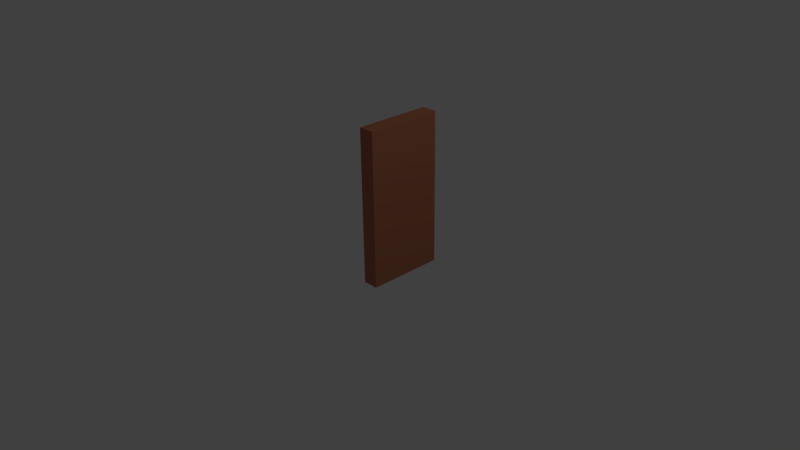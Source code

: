 # Source: wallE.blend  (saved by Blender 2.63.0; exported with 4.5.12 LTS)
import bpy
from mathutils import Matrix  # noqa: F401  (used for matrix-valued properties, if any)

bpy.ops.wm.read_factory_settings(use_empty=True)
scene = bpy.context.scene
scene.name = 'Scene'

# ---- collections
col_collection_1 = bpy.data.collections.new('Collection 1'); scene.collection.children.link(col_collection_1)

# ---- materials (node trees are filled in below, after node groups)
mat_wall = bpy.data.materials.new('wall')
mat_wall.alpha_threshold = 0.0
mat_wall.use_transparent_shadow = False
mat_wall.diffuse_color = (0.4672, 0.1688, 0.09085, 1.0)
mat_wall.roughness = 0.5
mat_wall.line_color = (0.0, 0.0, 0.0, 1.0)

# ---- material node trees

# ---- world
world_world = bpy.data.worlds.new('World'); scene.world = world_world
world_world.color = (0.05088, 0.05088, 0.05088)
world_world.use_sun_shadow = False
world_world.sun_shadow_jitter_overblur = 0.0
world_world.cycles.sampling_method = 'MANUAL'
world_world.cycles.sample_map_resolution = 256

# ---- cameras
cam_camera = bpy.data.cameras.new('Camera')
cam_camera.clip_end = 100.0
cam_camera.lens = 35.0
cam_camera.sensor_width = 32.0
cam_camera.sensor_height = 18.0
cam_camera.ortho_scale = 7.314
cam_camera.dof.focus_distance = 0.0
cam_camera.dof.aperture_fstop = 128.0

# ---- lights
light_lamp = bpy.data.lights.new('Lamp', 'POINT')
light_lamp.transmission_factor = 0.0
light_lamp.cutoff_distance = 30.0
light_lamp.energy = 100.0
light_lamp.shadow_buffer_clip_start = 1.001
light_lamp.shadow_soft_size = 1.0
light_lamp.shadow_maximum_resolution = 0.006
light_lamp.use_absolute_resolution = True
light_lamp.cycles.use_multiple_importance_sampling = False

# ---- meshes
me_cube = bpy.data.meshes.new('Cube')
me_cube.from_pydata([(1.0, 1.0, -1.0), (1.0, -1.0, -1.0), (-1.0, -1.0, -1.0), (-1.0, 1.0, -1.0), (1.0, 1.0, 1.0), (1.0, -1.0, 1.0), (-1.0, -1.0, 1.0), (-1.0, 1.0, 1.0)], [], [(0, 1, 2, 3), (4, 7, 6, 5), (0, 4, 5, 1), (1, 5, 6, 2), (2, 6, 7, 3), (4, 0, 3, 7)])
_uv = me_cube.uv_layers.new(name='UVMap')
_uv.uv.foreach_set('vector', [0.3323, 0.3333, 0.3333, 0.6656, 0.00102, 0.6667, 7.923e-08, 0.3344, 1.0, 0.00102, 0.999, 0.3333, 0.6667, 0.3323, 0.6677, 2.377e-07, 0.999, 0.3333, 1.0, 0.6656, 0.6677, 0.6667, 0.6667, 0.3344, 0.3344, 0.3333, 0.3333, 0.00102, 0.6656, 0.0, 0.6667, 0.3323, 0.6656, 0.3333, 0.6667, 0.6656, 0.3344, 0.6667, 0.3333, 0.3344, 0.3323, 0.0, 0.3333, 0.3323, 0.00102, 0.3333, 0.0, 0.00102])
me_cube.materials.append(mat_wall)
me_cube.use_remesh_preserve_volume = False
me_cube.use_remesh_preserve_attributes = False
me_cube.use_mirror_vertex_groups = False
me_cube.update()

# ---- objects
ob_cube = bpy.data.objects.new('Cube', me_cube)
ob_lamp = bpy.data.objects.new('Lamp', light_lamp)
ob_camera = bpy.data.objects.new('Camera', cam_camera)

# ---- transforms, parenting, visibility, modifiers, constraints
ob_cube.location = (0.5, 0.0, 0.9565)
ob_cube.rotation_euler = (0.0, -0.0, 1.571)
ob_cube.scale = (0.5, 0.1, 1.0)
ob_cube.lock_rotations_4d = False
ob_cube.empty_display_type = 'ARROWS'
ob_cube.lineart.crease_threshold = 0.0
ob_lamp.location = (4.076, 1.005, 5.904)
ob_lamp.rotation_euler = (0.6503, 0.05522, 1.866)
ob_lamp.lock_rotations_4d = False
ob_lamp.empty_display_type = 'ARROWS'
ob_lamp.color = (0.0, 0.0, 0.0, 0.0)
ob_lamp.lineart.crease_threshold = 0.0
ob_camera.location = (7.481, -6.508, 5.344)
ob_camera.rotation_euler = (1.109, 0.01082, 0.8149)
ob_camera.lock_rotations_4d = False
ob_camera.empty_display_type = 'ARROWS'
ob_camera.color = (0.0, 0.0, 0.0, 0.0)
ob_camera.display_type = 'WIRE'
ob_camera.lineart.crease_threshold = 0.0

# ---- collection membership
col_collection_1.objects.link(ob_cube)
col_collection_1.objects.link(ob_lamp)
col_collection_1.objects.link(ob_camera)

# ---- scene / render settings (as saved in the file)
scene.camera = ob_camera
scene.frame_start = 1; scene.frame_end = 250; scene.frame_set(1)
scene.render.engine = 'BLENDER_EEVEE_NEXT'
scene.render.image_settings.color_mode = 'RGB'
scene.render.image_settings.compression = 90
scene.render.resolution_percentage = 50
scene.render.dither_intensity = 0.0
scene.render.bake_margin = 36
scene.render.bake_bias = 0.0
scene.cycles.use_denoising = False
scene.cycles.samples = 10
scene.cycles.sampling_pattern = 'TABULATED_SOBOL'
scene.cycles.light_sampling_threshold = 0.0
scene.cycles.use_adaptive_sampling = False
scene.cycles.use_light_tree = False
scene.cycles.blur_glossy = 0.0
scene.cycles.volume_bounces = 1
scene.cycles.pixel_filter_type = 'GAUSSIAN'
scene.cycles.sample_clamp_indirect = 0.0
scene.view_settings.view_transform = 'Standard'
bpy.context.view_layer.update()
